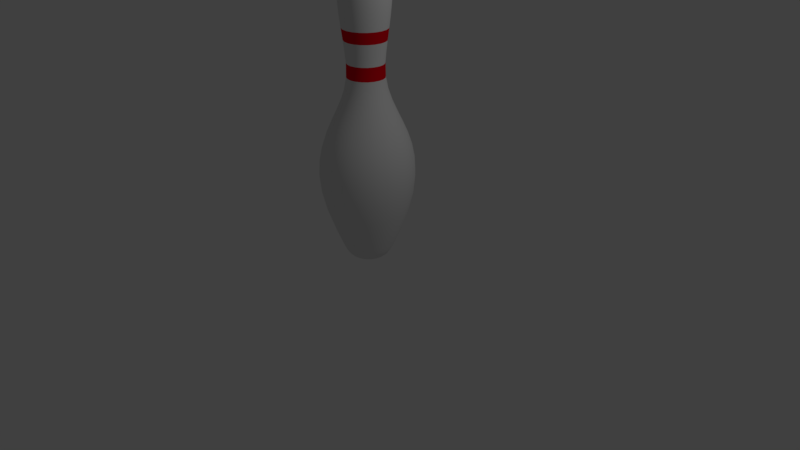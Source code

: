 # Source: Pin.blend  (saved by Blender 2.78.0; exported with 4.5.12 LTS)
import bpy
from mathutils import Matrix  # noqa: F401  (used for matrix-valued properties, if any)

bpy.ops.wm.read_factory_settings(use_empty=True)
scene = bpy.context.scene
scene.name = 'Scene'

# ---- collections
col_collection_1 = bpy.data.collections.new('Collection 1'); scene.collection.children.link(col_collection_1)

# ---- materials (node trees are filled in below, after node groups)
mat_white_part = bpy.data.materials.new('White part')
mat_white_part.alpha_threshold = 0.0
mat_white_part.use_transparent_shadow = False
mat_white_part.roughness = 0.5
mat_red_part = bpy.data.materials.new('Red part')
mat_red_part.alpha_threshold = 0.0
mat_red_part.use_transparent_shadow = False
mat_red_part.diffuse_color = (0.8, 0.0, 0.01013, 1.0)
mat_red_part.roughness = 0.5

# ---- material node trees

# ---- world
world_world = bpy.data.worlds.new('World'); scene.world = world_world
world_world.color = (0.05088, 0.05088, 0.05088)
world_world.use_sun_shadow = False
world_world.sun_shadow_jitter_overblur = 0.0
world_world.cycles.sampling_method = 'MANUAL'

# ---- cameras
cam_camera = bpy.data.cameras.new('Camera')
cam_camera.clip_end = 100.0
cam_camera.lens = 35.0
cam_camera.sensor_width = 32.0
cam_camera.sensor_height = 18.0
cam_camera.ortho_scale = 7.314
cam_camera.dof.focus_distance = 0.0
cam_camera.dof.aperture_fstop = 128.0

# ---- lights
light_lamp = bpy.data.lights.new('Lamp', 'POINT')
light_lamp.transmission_factor = 0.0
light_lamp.cutoff_distance = 30.0
light_lamp.energy = 100.0
light_lamp.shadow_buffer_clip_start = 1.001
light_lamp.shadow_soft_size = 0.1
light_lamp.shadow_maximum_resolution = 0.006
light_lamp.use_absolute_resolution = True

# ---- meshes
me_mesh_001 = bpy.data.meshes.new('Mesh.001')
me_mesh_001.from_pydata([(0.0982, 3.783, 0.01007), (0.1811, 3.739, 0.01007), (0.2398, 3.669, 0.01007), (0.2777, 3.578, 0.01007), (0.298, 3.469, 0.01007), (0.2483, 2.785, 0.01007), (0.2308, 2.647, 0.01007), (0.2185, 2.516, 0.01007), (0.2507, 2.195, 0.01007), (0.2988, 2.055, 0.01007), (0.3586, 1.92, 0.01007), (0.0928, 3.783, 0.04414), (0.1716, 3.739, 0.06975), (0.2275, 3.669, 0.0879), (0.2635, 3.578, 0.09961), (0.2828, 3.469, 0.1059), (0.2884, 3.345, 0.1077), (0.2833, 3.212, 0.106), (0.2708, 3.071, 0.102), (0.2538, 2.928, 0.09646), (0.2355, 2.785, 0.09051), (0.219, 2.647, 0.08513), (0.2072, 2.516, 0.08131), (0.2101, 2.347, 0.08225), (0.2378, 2.195, 0.09127), (0.2836, 2.055, 0.1061), (0.3405, 1.92, 0.1246), (0.4016, 1.785, 0.1445), (0.46, 1.645, 0.1635), (0.5089, 1.493, 0.1793), (0.5413, 1.325, 0.1899), (0.5505, 1.134, 0.1928), (0.5294, 0.9146, 0.186), (0.4712, 0.6617, 0.1671), (0.369, 0.3694, 0.1339), (0.3388, 0.294, 0.1241), (0.3127, 0.2294, 0.1156), (0.2895, 0.1748, 0.108), (0.2676, 0.1293, 0.1009), (0.246, 0.09222, 0.09391), (0.2231, 0.06266, 0.08649), (0.1978, 0.03986, 0.07826), (0.1687, 0.023, 0.0688), (0.1345, 0.01128, 0.05768), (0.09382, 0.00391, 0.04447), (0.04542, 7.546e-05, 0.02874), (0.07714, 3.783, 0.07487), (0.1442, 3.739, 0.1236), (0.1917, 3.669, 0.1581), (0.2224, 3.578, 0.1804), (0.2388, 3.469, 0.1923), (0.2435, 3.345, 0.1957), (0.2392, 3.212, 0.1926), (0.2286, 3.071, 0.1849), (0.2141, 2.928, 0.1744), (0.1986, 2.785, 0.1631), (0.1845, 2.647, 0.1528), (0.1745, 2.516, 0.1456), (0.1769, 2.347, 0.1474), (0.2005, 2.195, 0.1645), (0.2395, 2.055, 0.1928), (0.2878, 1.92, 0.2279), (0.3398, 1.785, 0.2657), (0.3895, 1.645, 0.3018), (0.4311, 1.493, 0.332), (0.4587, 1.325, 0.3521), (0.4665, 1.134, 0.3577), (0.4485, 0.9146, 0.3447), (0.399, 0.6617, 0.3087), (0.3121, 0.3694, 0.2455), (0.2864, 0.294, 0.2269), (0.2642, 0.2294, 0.2108), (0.2444, 0.1748, 0.1964), (0.2259, 0.1293, 0.1829), (0.2074, 0.09222, 0.1695), (0.188, 0.06266, 0.1554), (0.1665, 0.03986, 0.1398), (0.1417, 0.023, 0.1218), (0.1126, 0.01128, 0.1006), (0.07801, 0.00391, 0.0755), (0.03684, 7.534e-05, 0.04558), (0.05276, 3.783, 0.09925), (0.1015, 3.739, 0.1663), (0.136, 3.669, 0.2138), (0.1583, 3.578, 0.2445), (0.1702, 3.469, 0.2609), (0.1736, 3.345, 0.2656), (0.1705, 3.212, 0.2613), (0.1628, 3.071, 0.2507), (0.1523, 2.928, 0.2362), (0.141, 2.785, 0.2207), (0.1307, 2.647, 0.2066), (0.1235, 2.516, 0.1966), (0.1252, 2.347, 0.199), (0.1424, 2.195, 0.2226), (0.1707, 2.055, 0.2616), (0.2058, 1.92, 0.3099), (0.2436, 1.785, 0.3619), (0.2797, 1.645, 0.4116), (0.3099, 1.493, 0.4532), (0.33, 1.325, 0.4808), (0.3356, 1.134, 0.4886), (0.3226, 0.9146, 0.4706), (0.2866, 0.6617, 0.4211), (0.2234, 0.3694, 0.3342), (0.2048, 0.294, 0.3085), (0.1887, 0.2294, 0.2864), (0.1743, 0.1748, 0.2665), (0.1608, 0.1293, 0.248), (0.1474, 0.09222, 0.2296), (0.1333, 0.06266, 0.2101), (0.1177, 0.03986, 0.1886), (0.09967, 0.023, 0.1638), (0.07851, 0.01128, 0.1347), (0.05338, 0.00391, 0.1001), (0.02347, 7.534e-05, 0.05895), (0.02202, 3.783, 0.1149), (0.04763, 3.739, 0.1937), (0.06579, 3.669, 0.2496), (0.0775, 3.578, 0.2856), (0.08375, 3.469, 0.3049), (0.08556, 3.345, 0.3105), (0.08393, 3.212, 0.3054), (0.07986, 3.071, 0.2929), (0.07435, 2.928, 0.2759), (0.0684, 2.785, 0.2576), (0.06302, 2.647, 0.2411), (0.0592, 2.516, 0.2293), (0.06013, 2.347, 0.2322), (0.06915, 2.195, 0.26), (0.08402, 2.055, 0.3057), (0.1025, 1.92, 0.3626), (0.1224, 1.785, 0.4237), (0.1413, 1.645, 0.4821), (0.1572, 1.493, 0.531), (0.1678, 1.325, 0.5635), (0.1707, 1.134, 0.5726), (0.1639, 0.9146, 0.5515), (0.145, 0.6617, 0.4933), (0.1118, 0.3694, 0.3911), (0.102, 0.294, 0.3609), (0.09349, 0.2294, 0.3349), (0.08593, 0.1748, 0.3116), (0.07884, 0.1293, 0.2898), (0.0718, 0.09222, 0.2681), (0.06438, 0.06266, 0.2453), (0.05615, 0.03986, 0.2199), (0.04669, 0.023, 0.1908), (0.03557, 0.01128, 0.1566), (0.02236, 0.00391, 0.1159), (0.006629, 7.534e-05, 0.06753), (-0.01204, 3.783, 0.1203), (-0.01204, 3.739, 0.2032), (-0.01204, 3.669, 0.2619), (-0.01204, 3.578, 0.2998), (-0.01204, 3.469, 0.3201), (-0.01204, 3.345, 0.3259), (-0.01204, 3.212, 0.3206), (-0.01204, 3.071, 0.3075), (-0.01204, 2.928, 0.2896), (-0.01204, 2.785, 0.2704), (-0.01204, 2.647, 0.253), (-0.01204, 2.516, 0.2406), (-0.01204, 2.347, 0.2436), (-0.01204, 2.195, 0.2728), (-0.01204, 2.055, 0.3209), (-0.01204, 1.92, 0.3807), (-0.01204, 1.785, 0.445), (-0.01204, 1.645, 0.5064), (-0.01204, 1.493, 0.5578), (-0.01204, 1.325, 0.5919), (-0.01204, 1.134, 0.6015), (-0.01204, 0.9146, 0.5793), (-0.01204, 0.6617, 0.5181), (-0.01204, 0.3694, 0.4107), (-0.01204, 0.294, 0.379), (-0.01204, 0.2294, 0.3516), (-0.01204, 0.1748, 0.3271), (-0.01204, 0.1293, 0.3042), (-0.01204, 0.09222, 0.2814), (-0.01204, 0.06266, 0.2574), (-0.01204, 0.03986, 0.2307), (-0.01204, 0.023, 0.2001), (-0.01204, 0.01128, 0.1641), (-0.01204, 0.00391, 0.1214), (-0.01204, 7.522e-05, 0.07049), (-0.04611, 3.783, 0.1149), (-0.07172, 3.739, 0.1937), (-0.08987, 3.669, 0.2496), (-0.1016, 3.578, 0.2856), (-0.1078, 3.469, 0.3049), (-0.1096, 3.345, 0.3105), (-0.108, 3.212, 0.3054), (-0.1039, 3.071, 0.2929), (-0.09843, 2.928, 0.2759), (-0.09248, 2.785, 0.2576), (-0.0871, 2.647, 0.2411), (-0.08328, 2.516, 0.2293), (-0.08421, 2.347, 0.2322), (-0.09323, 2.195, 0.26), (-0.1081, 2.055, 0.3057), (-0.1266, 1.92, 0.3626), (-0.1464, 1.785, 0.4237), (-0.1654, 1.645, 0.4821), (-0.1813, 1.493, 0.531), (-0.1918, 1.325, 0.5635), (-0.1948, 1.134, 0.5726), (-0.188, 0.9146, 0.5515), (-0.169, 0.6617, 0.4933), (-0.1358, 0.3694, 0.3911), (-0.126, 0.294, 0.3609), (-0.1176, 0.2294, 0.3349), (-0.11, 0.1748, 0.3116), (-0.1029, 0.1293, 0.2898), (-0.09588, 0.09222, 0.2681), (-0.08846, 0.06266, 0.2453), (-0.08023, 0.03986, 0.2199), (-0.07077, 0.023, 0.1908), (-0.05965, 0.01128, 0.1566), (-0.04644, 0.00391, 0.1159), (-0.03071, 7.522e-05, 0.06753), (-0.07684, 3.783, 0.09926), (-0.1255, 3.739, 0.1663), (-0.1601, 3.669, 0.2138), (-0.1823, 3.578, 0.2445), (-0.1943, 3.469, 0.2609), (-0.1977, 3.345, 0.2656), (-0.1946, 3.212, 0.2613), (-0.1868, 3.071, 0.2507), (-0.1764, 2.928, 0.2362), (-0.165, 2.785, 0.2207), (-0.1548, 2.647, 0.2066), (-0.1476, 2.516, 0.1966), (-0.1493, 2.347, 0.199), (-0.1665, 2.195, 0.2226), (-0.1948, 2.055, 0.2616), (-0.2299, 1.92, 0.3099), (-0.2677, 1.785, 0.3619), (-0.3038, 1.645, 0.4116), (-0.334, 1.493, 0.4532), (-0.3541, 1.325, 0.4808), (-0.3597, 1.134, 0.4886), (-0.3466, 0.9146, 0.4706), (-0.3107, 0.6617, 0.4211), (-0.2475, 0.3694, 0.3342), (-0.2289, 0.294, 0.3085), (-0.2128, 0.2294, 0.2864), (-0.1984, 0.1748, 0.2665), (-0.1849, 0.1293, 0.248), (-0.1715, 0.09222, 0.2296), (-0.1574, 0.06266, 0.2101), (-0.1417, 0.03985, 0.1886), (-0.1237, 0.023, 0.1638), (-0.1026, 0.01128, 0.1347), (-0.07747, 0.00391, 0.1001), (-0.04755, 7.51e-05, 0.05895), (-0.1012, 3.783, 0.07487), (-0.1683, 3.739, 0.1236), (-0.2158, 3.669, 0.1581), (-0.2465, 3.578, 0.1804), (-0.2628, 3.469, 0.1923), (-0.2676, 3.345, 0.1957), (-0.2633, 3.212, 0.1926), (-0.2526, 3.071, 0.1849), (-0.2382, 2.928, 0.1744), (-0.2226, 2.785, 0.1631), (-0.2085, 2.647, 0.1528), (-0.1986, 2.516, 0.1456), (-0.201, 2.347, 0.1474), (-0.2246, 2.195, 0.1645), (-0.2635, 2.055, 0.1928), (-0.3119, 1.92, 0.2279), (-0.3639, 1.785, 0.2657), (-0.4136, 1.645, 0.3018), (-0.4552, 1.493, 0.332), (-0.4828, 1.325, 0.3521), (-0.4905, 1.134, 0.3577), (-0.4726, 0.9146, 0.3447), (-0.4231, 0.6617, 0.3087), (-0.3361, 0.3694, 0.2455), (-0.3105, 0.294, 0.2269), (-0.2883, 0.2294, 0.2108), (-0.2685, 0.1748, 0.1964), (-0.25, 0.1293, 0.1829), (-0.2315, 0.09222, 0.1695), (-0.2121, 0.06266, 0.1554), (-0.1906, 0.03985, 0.1398), (-0.1658, 0.023, 0.1218), (-0.1367, 0.01128, 0.1006), (-0.1021, 0.00391, 0.0755), (-0.06092, 7.51e-05, 0.04558), (-0.1169, 3.783, 0.04414), (-0.1957, 3.739, 0.06975), (-0.2516, 3.669, 0.0879), (-0.2876, 3.578, 0.09961), (-0.3069, 3.469, 0.1059), (-0.3124, 3.345, 0.1077), (-0.3074, 3.212, 0.106), (-0.2949, 3.071, 0.102), (-0.2779, 2.928, 0.09646), (-0.2596, 2.785, 0.09051), (-0.243, 2.647, 0.08513), (-0.2313, 2.516, 0.08131), (-0.2342, 2.347, 0.08225), (-0.2619, 2.195, 0.09127), (-0.3077, 2.055, 0.1061), (-0.3646, 1.92, 0.1246), (-0.4257, 1.785, 0.1445), (-0.4841, 1.645, 0.1635), (-0.533, 1.493, 0.1793), (-0.5654, 1.325, 0.1899), (-0.5745, 1.134, 0.1928), (-0.5534, 0.9146, 0.186), (-0.4952, 0.6617, 0.1671), (-0.393, 0.3694, 0.1339), (-0.3629, 0.294, 0.1241), (-0.3368, 0.2294, 0.1156), (-0.3135, 0.1748, 0.108), (-0.2917, 0.1293, 0.1009), (-0.2701, 0.09222, 0.09391), (-0.2472, 0.06266, 0.08649), (-0.2219, 0.03985, 0.07826), (-0.1928, 0.023, 0.0688), (-0.1586, 0.01128, 0.05768), (-0.1179, 0.00391, 0.04447), (-0.0695, 7.498e-05, 0.02874), (-0.1223, 3.783, 0.01007), (-0.2052, 3.739, 0.01007), (-0.2639, 3.669, 0.01007), (-0.3018, 3.578, 0.01007), (-0.322, 3.469, 0.01007), (-0.3279, 3.345, 0.01007), (-0.3226, 3.212, 0.01007), (-0.3094, 3.071, 0.01007), (-0.2916, 2.928, 0.01007), (-0.2723, 2.785, 0.01007), (-0.2549, 2.647, 0.01007), (-0.2426, 2.516, 0.01007), (-0.2456, 2.347, 0.01007), (-0.2748, 2.195, 0.01007), (-0.3229, 2.055, 0.01007), (-0.3827, 1.92, 0.01007), (-0.4469, 1.785, 0.01007), (-0.5084, 1.645, 0.01007), (-0.5598, 1.493, 0.01007), (-0.5939, 1.325, 0.01007), (-0.6035, 1.134, 0.01007), (-0.5813, 0.9146, 0.01007), (-0.5201, 0.6617, 0.01007), (-0.4126, 0.3694, 0.01007), (-0.3809, 0.294, 0.01007), (-0.3535, 0.2294, 0.01007), (-0.3291, 0.1748, 0.01007), (-0.3061, 0.1293, 0.01007), (-0.2833, 0.09222, 0.01007), (-0.2593, 0.06266, 0.01007), (-0.2327, 0.03985, 0.01007), (-0.2021, 0.023, 0.01007), (-0.1661, 0.01128, 0.01007), (-0.1233, 0.00391, 0.01007), (-0.07246, 7.498e-05, 0.01007), (-0.01204, 3.799, 0.01007), (-0.1169, 3.783, -0.02399), (-0.1957, 3.739, -0.0496), (-0.2516, 3.669, -0.06776), (-0.2876, 3.578, -0.07946), (-0.3069, 3.469, -0.08572), (-0.3124, 3.345, -0.08753), (-0.3074, 3.212, -0.0859), (-0.2949, 3.071, -0.08183), (-0.2779, 2.928, -0.07632), (-0.2596, 2.785, -0.07037), (-0.243, 2.647, -0.06498), (-0.2313, 2.516, -0.06117), (-0.2342, 2.347, -0.0621), (-0.2619, 2.195, -0.07112), (-0.3077, 2.055, -0.08599), (-0.3646, 1.92, -0.1045), (-0.4257, 1.785, -0.1243), (-0.4841, 1.645, -0.1433), (-0.533, 1.493, -0.1592), (-0.5654, 1.325, -0.1697), (-0.5745, 1.134, -0.1727), (-0.5534, 0.9146, -0.1658), (-0.4952, 0.6617, -0.1469), (-0.393, 0.3694, -0.1137), (-0.3629, 0.294, -0.1039), (-0.3368, 0.2294, -0.09546), (-0.3135, 0.1748, -0.08789), (-0.2917, 0.1293, -0.0808), (-0.2701, 0.09222, -0.07376), (-0.2472, 0.06266, -0.06634), (-0.2219, 0.03985, -0.05812), (-0.1928, 0.023, -0.04866), (-0.1586, 0.01128, -0.03753), (-0.1179, 0.00391, -0.02432), (-0.0695, 7.486e-05, -0.008597), (-0.1012, 3.783, -0.05472), (-0.1683, 3.739, -0.1034), (-0.2158, 3.669, -0.138), (-0.2465, 3.578, -0.1602), (-0.2628, 3.469, -0.1721), (-0.2676, 3.345, -0.1756), (-0.2633, 3.212, -0.1725), (-0.2526, 3.071, -0.1647), (-0.2382, 2.928, -0.1542), (-0.2226, 2.785, -0.1429), (-0.2085, 2.647, -0.1327), (-0.1986, 2.516, -0.1254), (-0.201, 2.347, -0.1272), (-0.2246, 2.195, -0.1444), (-0.2635, 2.055, -0.1726), (-0.3119, 1.92, -0.2078), (-0.3639, 1.785, -0.2456), (-0.4136, 1.645, -0.2817), (-0.4552, 1.493, -0.3119), (-0.4828, 1.325, -0.3319), (-0.4905, 1.134, -0.3376), (-0.4726, 0.9146, -0.3245), (-0.4231, 0.6617, -0.2886), (-0.3361, 0.3694, -0.2254), (-0.3105, 0.294, -0.2068), (-0.2883, 0.2294, -0.1907), (-0.2685, 0.1748, -0.1763), (-0.25, 0.1293, -0.1628), (-0.2315, 0.09222, -0.1494), (-0.2121, 0.06266, -0.1353), (-0.1906, 0.03985, -0.1196), (-0.1658, 0.023, -0.1016), (-0.1367, 0.01128, -0.08048), (-0.1021, 0.00391, -0.05535), (-0.06092, 7.486e-05, -0.02544), (-0.07684, 3.783, -0.07911), (-0.1255, 3.739, -0.1462), (-0.1601, 3.669, -0.1937), (-0.1823, 3.578, -0.2243), (-0.1943, 3.469, -0.2407), (-0.1977, 3.345, -0.2455), (-0.1946, 3.212, -0.2412), (-0.1868, 3.071, -0.2305), (-0.1764, 2.928, -0.2161), (-0.165, 2.785, -0.2005), (-0.1548, 2.647, -0.1864), (-0.1476, 2.516, -0.1764), (-0.1493, 2.347, -0.1789), (-0.1665, 2.195, -0.2025), (-0.1948, 2.055, -0.2414), (-0.2299, 1.92, -0.2898), (-0.2677, 1.785, -0.3418), (-0.3038, 1.645, -0.3915), (-0.334, 1.493, -0.4331), (-0.3541, 1.325, -0.4607), (-0.3597, 1.134, -0.4684), (-0.3466, 0.9146, -0.4505), (-0.3107, 0.6617, -0.401), (-0.2475, 0.3694, -0.314), (-0.2289, 0.294, -0.2884), (-0.2128, 0.2294, -0.2662), (-0.1984, 0.1748, -0.2464), (-0.1849, 0.1293, -0.2278), (-0.1715, 0.09222, -0.2094), (-0.1574, 0.06266, -0.19), (-0.1417, 0.03985, -0.1684), (-0.1237, 0.023, -0.1437), (-0.1026, 0.01128, -0.1146), (-0.07747, 0.00391, -0.07998), (-0.04755, 7.474e-05, -0.03881), (-0.04611, 3.783, -0.09477), (-0.07172, 3.739, -0.1736), (-0.08987, 3.669, -0.2295), (-0.1016, 3.578, -0.2655), (-0.1078, 3.469, -0.2848), (-0.1096, 3.345, -0.2903), (-0.108, 3.212, -0.2853), (-0.1039, 3.071, -0.2728), (-0.09843, 2.928, -0.2558), (-0.09248, 2.785, -0.2375), (-0.0871, 2.647, -0.2209), (-0.08328, 2.516, -0.2092), (-0.08422, 2.347, -0.2121), (-0.09323, 2.195, -0.2398), (-0.1081, 2.055, -0.2856), (-0.1266, 1.92, -0.3425), (-0.1464, 1.785, -0.4036), (-0.1654, 1.645, -0.462), (-0.1813, 1.493, -0.5109), (-0.1918, 1.325, -0.5433), (-0.1948, 1.134, -0.5524), (-0.188, 0.9146, -0.5313), (-0.169, 0.6617, -0.4731), (-0.1358, 0.3694, -0.3709), (-0.126, 0.294, -0.3408), (-0.1176, 0.2294, -0.3147), (-0.11, 0.1748, -0.2914), (-0.1029, 0.1293, -0.2696), (-0.09588, 0.09222, -0.2479), (-0.08846, 0.06266, -0.2251), (-0.08023, 0.03985, -0.1998), (-0.07077, 0.023, -0.1707), (-0.05965, 0.01128, -0.1364), (-0.04644, 0.00391, -0.09579), (-0.03071, 7.474e-05, -0.04739), (-0.01204, 3.783, -0.1002), (-0.01204, 3.739, -0.183), (-0.01204, 3.669, -0.2418), (-0.01204, 3.578, -0.2797), (-0.01204, 3.469, -0.2999), (-0.01204, 3.345, -0.3058), (-0.01204, 3.212, -0.3005), (-0.01204, 3.071, -0.2873), (-0.01204, 2.928, -0.2695), (-0.01204, 2.785, -0.2502), (-0.01204, 2.647, -0.2328), (-0.01204, 2.516, -0.2205), (-0.01204, 2.347, -0.2235), (-0.01204, 2.195, -0.2527), (-0.01204, 2.055, -0.3008), (-0.01204, 1.92, -0.3606), (-0.01204, 1.785, -0.4248), (-0.01204, 1.645, -0.4863), (-0.01204, 1.493, -0.5377), (-0.01204, 1.325, -0.5718), (-0.01204, 1.134, -0.5814), (-0.01204, 0.9146, -0.5592), (-0.01204, 0.6617, -0.498), (-0.01204, 0.3694, -0.3905), (-0.01204, 0.294, -0.3588), (-0.01204, 0.2294, -0.3314), (-0.01204, 0.1748, -0.307), (-0.01204, 0.1293, -0.284), (-0.01204, 0.09222, -0.2612), (-0.01204, 0.06266, -0.2372), (-0.01204, 0.03985, -0.2106), (-0.01204, 0.023, -0.18), (-0.01204, 0.01128, -0.144), (-0.01204, 0.003909, -0.1012), (-0.01204, 7.474e-05, -0.05034), (0.02202, 3.783, -0.09477), (0.04763, 3.739, -0.1736), (0.06579, 3.669, -0.2295), (0.0775, 3.578, -0.2655), (0.08375, 3.469, -0.2848), (0.08556, 3.345, -0.2903), (0.08393, 3.212, -0.2853), (0.07986, 3.071, -0.2728), (0.07435, 2.928, -0.2558), (0.0684, 2.785, -0.2375), (0.06302, 2.647, -0.2209), (0.0592, 2.516, -0.2092), (0.06013, 2.347, -0.2121), (0.06915, 2.195, -0.2398), (0.08402, 2.055, -0.2856), (0.1025, 1.92, -0.3425), (0.1224, 1.785, -0.4036), (0.1413, 1.645, -0.462), (0.1572, 1.493, -0.5109), (0.1678, 1.325, -0.5433), (0.1707, 1.134, -0.5524), (0.1639, 0.9146, -0.5313), (0.145, 0.6617, -0.4731), (0.1118, 0.3694, -0.3709), (0.102, 0.294, -0.3408), (0.09349, 0.2294, -0.3147), (0.08592, 0.1748, -0.2914), (0.07884, 0.1293, -0.2696), (0.07179, 0.09222, -0.2479), (0.06437, 0.06266, -0.2251), (0.05615, 0.03985, -0.1998), (0.04669, 0.023, -0.1707), (0.03557, 0.01128, -0.1364), (0.02235, 0.003909, -0.09579), (0.006628, 7.463e-05, -0.04739), (0.05276, 3.783, -0.07911), (0.1015, 3.739, -0.1462), (0.136, 3.669, -0.1937), (0.1583, 3.578, -0.2243), (0.1702, 3.469, -0.2407), (0.1736, 3.345, -0.2455), (0.1705, 3.212, -0.2412), (0.1628, 3.071, -0.2305), (0.1523, 2.928, -0.2161), (0.141, 2.785, -0.2005), (0.1307, 2.647, -0.1864), (0.1235, 2.516, -0.1764), (0.1252, 2.347, -0.1789), (0.1424, 2.195, -0.2025), (0.1707, 2.055, -0.2414), (0.2058, 1.92, -0.2898), (0.2436, 1.785, -0.3418), (0.2797, 1.645, -0.3915), (0.3099, 1.493, -0.4331), (0.33, 1.325, -0.4607), (0.3356, 1.134, -0.4684), (0.3226, 0.9146, -0.4505), (0.2866, 0.6617, -0.401), (0.2234, 0.3694, -0.314), (0.2048, 0.294, -0.2884), (0.1887, 0.2294, -0.2662), (0.1743, 0.1748, -0.2464), (0.1608, 0.1293, -0.2278), (0.1474, 0.09222, -0.2094), (0.1333, 0.06266, -0.19), (0.1177, 0.03985, -0.1684), (0.09967, 0.023, -0.1437), (0.07851, 0.01128, -0.1146), (0.05338, 0.003909, -0.07998), (0.02347, 7.463e-05, -0.03881), (0.07714, 3.783, -0.05472), (0.1442, 3.739, -0.1034), (0.1917, 3.669, -0.138), (0.2224, 3.578, -0.1602), (0.2388, 3.469, -0.1721), (0.2435, 3.345, -0.1756), (0.2392, 3.212, -0.1725), (0.2286, 3.071, -0.1647), (0.2141, 2.928, -0.1542), (0.1986, 2.785, -0.1429), (0.1845, 2.647, -0.1327), (0.1745, 2.516, -0.1254), (0.1769, 2.347, -0.1272), (0.2005, 2.195, -0.1444), (0.2395, 2.055, -0.1726), (0.2878, 1.92, -0.2078), (0.3398, 1.785, -0.2456), (0.3895, 1.645, -0.2817), (0.4311, 1.493, -0.3119), (0.4587, 1.325, -0.3319), (0.4665, 1.134, -0.3376), (0.4485, 0.9146, -0.3245), (0.399, 0.6617, -0.2886), (0.3121, 0.3694, -0.2254), (0.2864, 0.294, -0.2068), (0.2642, 0.2294, -0.1907), (0.2444, 0.1748, -0.1763), (0.2259, 0.1293, -0.1628), (0.2074, 0.09222, -0.1494), (0.188, 0.06266, -0.1353), (0.1665, 0.03985, -0.1196), (0.1417, 0.023, -0.1016), (0.1126, 0.01128, -0.08048), (0.07801, 0.003909, -0.05535), (0.03684, 7.451e-05, -0.02544), (0.0928, 3.783, -0.02399), (0.1716, 3.739, -0.0496), (0.2275, 3.669, -0.06776), (0.2635, 3.578, -0.07947), (0.2828, 3.469, -0.08572), (0.2884, 3.345, -0.08753), (0.2833, 3.212, -0.0859), (0.2708, 3.071, -0.08183), (0.2538, 2.928, -0.07632), (0.2355, 2.785, -0.07037), (0.219, 2.647, -0.06498), (0.2072, 2.516, -0.06117), (0.2101, 2.347, -0.0621), (0.2378, 2.195, -0.07112), (0.2836, 2.055, -0.08599), (0.3405, 1.92, -0.1045), (0.4016, 1.785, -0.1243), (0.46, 1.645, -0.1433), (0.5089, 1.493, -0.1592), (0.5413, 1.325, -0.1697), (0.5505, 1.134, -0.1727), (0.5294, 0.9146, -0.1658), (0.4712, 0.6617, -0.1469), (0.369, 0.3694, -0.1137), (0.3388, 0.294, -0.1039), (0.3127, 0.2294, -0.09546), (0.2895, 0.1748, -0.08789), (0.2676, 0.1293, -0.0808), (0.246, 0.09222, -0.07376), (0.2231, 0.06266, -0.06634), (0.1978, 0.03985, -0.05812), (0.1687, 0.023, -0.04866), (0.1345, 0.01128, -0.03753), (0.09382, 0.003909, -0.02432), (0.04542, 7.451e-05, -0.008598), (0.3038, 3.345, 0.01007), (0.2985, 3.212, 0.01007), (0.2854, 3.071, 0.01007), (0.2675, 2.928, 0.01007), (0.2215, 2.347, 0.01007), (0.4229, 1.785, 0.01007), (0.4843, 1.645, 0.01007), (0.5357, 1.493, 0.01007), (0.5698, 1.325, 0.01007), (0.5794, 1.134, 0.01007), (0.5572, 0.9146, 0.01007), (0.496, 0.6617, 0.01007), (0.3886, 0.3694, 0.01007), (0.3569, 0.294, 0.01007), (0.3295, 0.2294, 0.01007), (0.305, 0.1748, 0.01007), (0.282, 0.1293, 0.01007), (0.2593, 0.09222, 0.01007), (0.2352, 0.06266, 0.01007), (0.2086, 0.03985, 0.01007), (0.178, 0.023, 0.01007), (0.142, 0.01128, 0.01007), (0.09927, 0.003909, 0.01007), (0.04838, 7.439e-05, 0.01007), (-0.01204, -1.311e-06, 0.01007)], [], [(0, 1, 12, 11), (693, 694, 39, 38), (9, 10, 26, 25), (1, 2, 13, 12), (694, 695, 40, 39), (10, 682, 27, 26), (2, 3, 14, 13), (695, 696, 41, 40), (682, 683, 28, 27), (3, 4, 15, 14), (696, 697, 42, 41), (683, 684, 29, 28), (4, 677, 16, 15), (697, 698, 43, 42), (684, 685, 30, 29), (677, 678, 17, 16), (698, 699, 44, 43), (685, 686, 31, 30), (678, 679, 18, 17), (699, 700, 45, 44), (686, 687, 32, 31), (679, 680, 19, 18), (700, 701, 45), (687, 688, 33, 32), (680, 5, 20, 19), (688, 689, 34, 33), (5, 6, 21, 20), (689, 690, 35, 34), (6, 7, 22, 21), (690, 691, 36, 35), (7, 681, 23, 22), (691, 692, 37, 36), (681, 8, 24, 23), (361, 0, 11), (692, 693, 38, 37), (8, 9, 25, 24), (42, 43, 78, 77), (29, 30, 65, 64), (16, 17, 52, 51), (43, 44, 79, 78), (30, 31, 66, 65), (17, 18, 53, 52), (44, 45, 80, 79), (31, 32, 67, 66), (18, 19, 54, 53), (45, 701, 80), (32, 33, 68, 67), (19, 20, 55, 54), (33, 34, 69, 68), (20, 21, 56, 55), (34, 35, 70, 69), (21, 22, 57, 56), (35, 36, 71, 70), (22, 23, 58, 57), (36, 37, 72, 71), (23, 24, 59, 58), (361, 11, 46), (37, 38, 73, 72), (24, 25, 60, 59), (11, 12, 47, 46), (38, 39, 74, 73), (25, 26, 61, 60), (12, 13, 48, 47), (39, 40, 75, 74), (26, 27, 62, 61), (13, 14, 49, 48), (40, 41, 76, 75), (27, 28, 63, 62), (14, 15, 50, 49), (41, 42, 77, 76), (28, 29, 64, 63), (15, 16, 51, 50), (71, 72, 107, 106), (58, 59, 94, 93), (361, 46, 81), (72, 73, 108, 107), (59, 60, 95, 94), (46, 47, 82, 81), (73, 74, 109, 108), (60, 61, 96, 95), (47, 48, 83, 82), (74, 75, 110, 109), (61, 62, 97, 96), (48, 49, 84, 83), (75, 76, 111, 110), (62, 63, 98, 97), (49, 50, 85, 84), (76, 77, 112, 111), (63, 64, 99, 98), (50, 51, 86, 85), (77, 78, 113, 112), (64, 65, 100, 99), (51, 52, 87, 86), (78, 79, 114, 113), (65, 66, 101, 100), (52, 53, 88, 87), (79, 80, 115, 114), (66, 67, 102, 101), (53, 54, 89, 88), (80, 701, 115), (67, 68, 103, 102), (54, 55, 90, 89), (68, 69, 104, 103), (55, 56, 91, 90), (69, 70, 105, 104), (56, 57, 92, 91), (70, 71, 106, 105), (57, 58, 93, 92), (100, 101, 136, 135), (87, 88, 123, 122), (114, 115, 150, 149), (101, 102, 137, 136), (88, 89, 124, 123), (115, 701, 150), (102, 103, 138, 137), (89, 90, 125, 124), (103, 104, 139, 138), (90, 91, 126, 125), (104, 105, 140, 139), (91, 92, 127, 126), (105, 106, 141, 140), (92, 93, 128, 127), (106, 107, 142, 141), (93, 94, 129, 128), (361, 81, 116), (107, 108, 143, 142), (94, 95, 130, 129), (81, 82, 117, 116), (108, 109, 144, 143), (95, 96, 131, 130), (82, 83, 118, 117), (109, 110, 145, 144), (96, 97, 132, 131), (83, 84, 119, 118), (110, 111, 146, 145), (97, 98, 133, 132), (84, 85, 120, 119), (111, 112, 147, 146), (98, 99, 134, 133), (85, 86, 121, 120), (112, 113, 148, 147), (99, 100, 135, 134), (86, 87, 122, 121), (113, 114, 149, 148), (129, 130, 165, 164), (116, 117, 152, 151), (143, 144, 179, 178), (130, 131, 166, 165), (117, 118, 153, 152), (144, 145, 180, 179), (131, 132, 167, 166), (118, 119, 154, 153), (145, 146, 181, 180), (132, 133, 168, 167), (119, 120, 155, 154), (146, 147, 182, 181), (133, 134, 169, 168), (120, 121, 156, 155), (147, 148, 183, 182), (134, 135, 170, 169), (121, 122, 157, 156), (148, 149, 184, 183), (135, 136, 171, 170), (122, 123, 158, 157), (149, 150, 185, 184), (136, 137, 172, 171), (123, 124, 159, 158), (150, 701, 185), (137, 138, 173, 172), (124, 125, 160, 159), (138, 139, 174, 173), (125, 126, 161, 160), (139, 140, 175, 174), (126, 127, 162, 161), (140, 141, 176, 175), (127, 128, 163, 162), (141, 142, 177, 176), (128, 129, 164, 163), (361, 116, 151), (142, 143, 178, 177), (158, 159, 194, 193), (185, 701, 220), (172, 173, 208, 207), (159, 160, 195, 194), (173, 174, 209, 208), (160, 161, 196, 195), (174, 175, 210, 209), (161, 162, 197, 196), (175, 176, 211, 210), (162, 163, 198, 197), (176, 177, 212, 211), (163, 164, 199, 198), (361, 151, 186), (177, 178, 213, 212), (164, 165, 200, 199), (151, 152, 187, 186), (178, 179, 214, 213), (165, 166, 201, 200), (152, 153, 188, 187), (179, 180, 215, 214), (166, 167, 202, 201), (153, 154, 189, 188), (180, 181, 216, 215), (167, 168, 203, 202), (154, 155, 190, 189), (181, 182, 217, 216), (168, 169, 204, 203), (155, 156, 191, 190), (182, 183, 218, 217), (169, 170, 205, 204), (156, 157, 192, 191), (183, 184, 219, 218), (170, 171, 206, 205), (157, 158, 193, 192), (184, 185, 220, 219), (171, 172, 207, 206), (187, 188, 223, 222), (214, 215, 250, 249), (201, 202, 237, 236), (188, 189, 224, 223), (215, 216, 251, 250), (202, 203, 238, 237), (189, 190, 225, 224), (216, 217, 252, 251), (203, 204, 239, 238), (190, 191, 226, 225), (217, 218, 253, 252), (204, 205, 240, 239), (191, 192, 227, 226), (218, 219, 254, 253), (205, 206, 241, 240), (192, 193, 228, 227), (219, 220, 255, 254), (206, 207, 242, 241), (193, 194, 229, 228), (220, 701, 255), (207, 208, 243, 242), (194, 195, 230, 229), (208, 209, 244, 243), (195, 196, 231, 230), (209, 210, 245, 244), (196, 197, 232, 231), (210, 211, 246, 245), (197, 198, 233, 232), (211, 212, 247, 246), (198, 199, 234, 233), (361, 186, 221), (212, 213, 248, 247), (199, 200, 235, 234), (186, 187, 222, 221), (213, 214, 249, 248), (200, 201, 236, 235), (243, 244, 279, 278), (230, 231, 266, 265), (244, 245, 280, 279), (231, 232, 267, 266), (245, 246, 281, 280), (232, 233, 268, 267), (246, 247, 282, 281), (233, 234, 269, 268), (361, 221, 256), (247, 248, 283, 282), (234, 235, 270, 269), (221, 222, 257, 256), (248, 249, 284, 283), (235, 236, 271, 270), (222, 223, 258, 257), (249, 250, 285, 284), (236, 237, 272, 271), (223, 224, 259, 258), (250, 251, 286, 285), (237, 238, 273, 272), (224, 225, 260, 259), (251, 252, 287, 286), (238, 239, 274, 273), (225, 226, 261, 260), (252, 253, 288, 287), (239, 240, 275, 274), (226, 227, 262, 261), (253, 254, 289, 288), (240, 241, 276, 275), (227, 228, 263, 262), (254, 255, 290, 289), (241, 242, 277, 276), (228, 229, 264, 263), (255, 701, 290), (242, 243, 278, 277), (229, 230, 265, 264), (272, 273, 308, 307), (259, 260, 295, 294), (286, 287, 322, 321), (273, 274, 309, 308), (260, 261, 296, 295), (287, 288, 323, 322), (274, 275, 310, 309), (261, 262, 297, 296), (288, 289, 324, 323), (275, 276, 311, 310), (262, 263, 298, 297), (289, 290, 325, 324), (276, 277, 312, 311), (263, 264, 299, 298), (290, 701, 325), (277, 278, 313, 312), (264, 265, 300, 299), (278, 279, 314, 313), (265, 266, 301, 300), (279, 280, 315, 314), (266, 267, 302, 301), (280, 281, 316, 315), (267, 268, 303, 302), (281, 282, 317, 316), (268, 269, 304, 303), (361, 256, 291), (282, 283, 318, 317), (269, 270, 305, 304), (256, 257, 292, 291), (283, 284, 319, 318), (270, 271, 306, 305), (257, 258, 293, 292), (284, 285, 320, 319), (271, 272, 307, 306), (258, 259, 294, 293), (285, 286, 321, 320), (301, 302, 337, 336), (315, 316, 351, 350), (302, 303, 338, 337), (316, 317, 352, 351), (303, 304, 339, 338), (361, 291, 326), (317, 318, 353, 352), (304, 305, 340, 339), (291, 292, 327, 326), (318, 319, 354, 353), (305, 306, 341, 340), (292, 293, 328, 327), (319, 320, 355, 354), (306, 307, 342, 341), (293, 294, 329, 328), (320, 321, 356, 355), (307, 308, 343, 342), (294, 295, 330, 329), (321, 322, 357, 356), (308, 309, 344, 343), (295, 296, 331, 330), (322, 323, 358, 357), (309, 310, 345, 344), (296, 297, 332, 331), (323, 324, 359, 358), (310, 311, 346, 345), (297, 298, 333, 332), (324, 325, 360, 359), (311, 312, 347, 346), (298, 299, 334, 333), (325, 701, 360), (312, 313, 348, 347), (299, 300, 335, 334), (313, 314, 349, 348), (300, 301, 336, 335), (314, 315, 350, 349), (330, 331, 367, 366), (357, 358, 394, 393), (344, 345, 381, 380), (331, 332, 368, 367), (358, 359, 395, 394), (345, 346, 382, 381), (332, 333, 369, 368), (359, 360, 396, 395), (346, 347, 383, 382), (333, 334, 370, 369), (360, 701, 396), (347, 348, 384, 383), (334, 335, 371, 370), (348, 349, 385, 384), (335, 336, 372, 371), (349, 350, 386, 385), (336, 337, 373, 372), (350, 351, 387, 386), (337, 338, 374, 373), (351, 352, 388, 387), (338, 339, 375, 374), (361, 326, 362), (352, 353, 389, 388), (339, 340, 376, 375), (326, 327, 363, 362), (353, 354, 390, 389), (340, 341, 377, 376), (327, 328, 364, 363), (354, 355, 391, 390), (341, 342, 378, 377), (328, 329, 365, 364), (355, 356, 392, 391), (342, 343, 379, 378), (329, 330, 366, 365), (356, 357, 393, 392), (343, 344, 380, 379), (387, 388, 423, 422), (374, 375, 410, 409), (361, 362, 397), (388, 389, 424, 423), (375, 376, 411, 410), (362, 363, 398, 397), (389, 390, 425, 424), (376, 377, 412, 411), (363, 364, 399, 398), (390, 391, 426, 425), (377, 378, 413, 412), (364, 365, 400, 399), (391, 392, 427, 426), (378, 379, 414, 413), (365, 366, 401, 400), (392, 393, 428, 427), (379, 380, 415, 414), (366, 367, 402, 401), (393, 394, 429, 428), (380, 381, 416, 415), (367, 368, 403, 402), (394, 395, 430, 429), (381, 382, 417, 416), (368, 369, 404, 403), (395, 396, 431, 430), (382, 383, 418, 417), (369, 370, 405, 404), (396, 701, 431), (383, 384, 419, 418), (370, 371, 406, 405), (384, 385, 420, 419), (371, 372, 407, 406), (385, 386, 421, 420), (372, 373, 408, 407), (386, 387, 422, 421), (373, 374, 409, 408), (429, 430, 465, 464), (416, 417, 452, 451), (403, 404, 439, 438), (430, 431, 466, 465), (417, 418, 453, 452), (404, 405, 440, 439), (431, 701, 466), (418, 419, 454, 453), (405, 406, 441, 440), (419, 420, 455, 454), (406, 407, 442, 441), (420, 421, 456, 455), (407, 408, 443, 442), (421, 422, 457, 456), (408, 409, 444, 443), (422, 423, 458, 457), (409, 410, 445, 444), (361, 397, 432), (423, 424, 459, 458), (410, 411, 446, 445), (397, 398, 433, 432), (424, 425, 460, 459), (411, 412, 447, 446), (398, 399, 434, 433), (425, 426, 461, 460), (412, 413, 448, 447), (399, 400, 435, 434), (426, 427, 462, 461), (413, 414, 449, 448), (400, 401, 436, 435), (427, 428, 463, 462), (414, 415, 450, 449), (401, 402, 437, 436), (428, 429, 464, 463), (415, 416, 451, 450), (402, 403, 438, 437), (458, 459, 494, 493), (445, 446, 481, 480), (432, 433, 468, 467), (459, 460, 495, 494), (446, 447, 482, 481), (433, 434, 469, 468), (460, 461, 496, 495), (447, 448, 483, 482), (434, 435, 470, 469), (461, 462, 497, 496), (448, 449, 484, 483), (435, 436, 471, 470), (462, 463, 498, 497), (449, 450, 485, 484), (436, 437, 472, 471), (463, 464, 499, 498), (450, 451, 486, 485), (437, 438, 473, 472), (464, 465, 500, 499), (451, 452, 487, 486), (438, 439, 474, 473), (465, 466, 501, 500), (452, 453, 488, 487), (439, 440, 475, 474), (466, 701, 501), (453, 454, 489, 488), (440, 441, 476, 475), (454, 455, 490, 489), (441, 442, 477, 476), (455, 456, 491, 490), (442, 443, 478, 477), (456, 457, 492, 491), (443, 444, 479, 478), (457, 458, 493, 492), (444, 445, 480, 479), (361, 432, 467), (487, 488, 523, 522), (474, 475, 510, 509), (501, 701, 536), (488, 489, 524, 523), (475, 476, 511, 510), (489, 490, 525, 524), (476, 477, 512, 511), (490, 491, 526, 525), (477, 478, 513, 512), (491, 492, 527, 526), (478, 479, 514, 513), (492, 493, 528, 527), (479, 480, 515, 514), (361, 467, 502), (493, 494, 529, 528), (480, 481, 516, 515), (467, 468, 503, 502), (494, 495, 530, 529), (481, 482, 517, 516), (468, 469, 504, 503), (495, 496, 531, 530), (482, 483, 518, 517), (469, 470, 505, 504), (496, 497, 532, 531), (483, 484, 519, 518), (470, 471, 506, 505), (497, 498, 533, 532), (484, 485, 520, 519), (471, 472, 507, 506), (498, 499, 534, 533), (485, 486, 521, 520), (472, 473, 508, 507), (499, 500, 535, 534), (486, 487, 522, 521), (473, 474, 509, 508), (500, 501, 536, 535), (516, 517, 552, 551), (503, 504, 539, 538), (530, 531, 566, 565), (517, 518, 553, 552), (504, 505, 540, 539), (531, 532, 567, 566), (518, 519, 554, 553), (505, 506, 541, 540), (532, 533, 568, 567), (519, 520, 555, 554), (506, 507, 542, 541), (533, 534, 569, 568), (520, 521, 556, 555), (507, 508, 543, 542), (534, 535, 570, 569), (521, 522, 557, 556), (508, 509, 544, 543), (535, 536, 571, 570), (522, 523, 558, 557), (509, 510, 545, 544), (536, 701, 571), (523, 524, 559, 558), (510, 511, 546, 545), (524, 525, 560, 559), (511, 512, 547, 546), (525, 526, 561, 560), (512, 513, 548, 547), (526, 527, 562, 561), (513, 514, 549, 548), (527, 528, 563, 562), (514, 515, 550, 549), (361, 502, 537), (528, 529, 564, 563), (515, 516, 551, 550), (502, 503, 538, 537), (529, 530, 565, 564), (545, 546, 581, 580), (559, 560, 595, 594), (546, 547, 582, 581), (560, 561, 596, 595), (547, 548, 583, 582), (561, 562, 597, 596), (548, 549, 584, 583), (562, 563, 598, 597), (549, 550, 585, 584), (361, 537, 572), (563, 564, 599, 598), (550, 551, 586, 585), (537, 538, 573, 572), (564, 565, 600, 599), (551, 552, 587, 586), (538, 539, 574, 573), (565, 566, 601, 600), (552, 553, 588, 587), (539, 540, 575, 574), (566, 567, 602, 601), (553, 554, 589, 588), (540, 541, 576, 575), (567, 568, 603, 602), (554, 555, 590, 589), (541, 542, 577, 576), (568, 569, 604, 603), (555, 556, 591, 590), (542, 543, 578, 577), (569, 570, 605, 604), (556, 557, 592, 591), (543, 544, 579, 578), (570, 571, 606, 605), (557, 558, 593, 592), (544, 545, 580, 579), (571, 701, 606), (558, 559, 594, 593), (574, 575, 610, 609), (601, 602, 637, 636), (588, 589, 624, 623), (575, 576, 611, 610), (602, 603, 638, 637), (589, 590, 625, 624), (576, 577, 612, 611), (603, 604, 639, 638), (590, 591, 626, 625), (577, 578, 613, 612), (604, 605, 640, 639), (591, 592, 627, 626), (578, 579, 614, 613), (605, 606, 641, 640), (592, 593, 628, 627), (579, 580, 615, 614), (606, 701, 641), (593, 594, 629, 628), (580, 581, 616, 615), (594, 595, 630, 629), (581, 582, 617, 616), (595, 596, 631, 630), (582, 583, 618, 617), (596, 597, 632, 631), (583, 584, 619, 618), (597, 598, 633, 632), (584, 585, 620, 619), (361, 572, 607), (598, 599, 634, 633), (585, 586, 621, 620), (572, 573, 608, 607), (599, 600, 635, 634), (586, 587, 622, 621), (573, 574, 609, 608), (600, 601, 636, 635), (587, 588, 623, 622), (630, 631, 666, 665), (617, 618, 653, 652), (631, 632, 667, 666), (618, 619, 654, 653), (632, 633, 668, 667), (619, 620, 655, 654), (361, 607, 642), (633, 634, 669, 668), (620, 621, 656, 655), (607, 608, 643, 642), (634, 635, 670, 669), (621, 622, 657, 656), (608, 609, 644, 643), (635, 636, 671, 670), (622, 623, 658, 657), (609, 610, 645, 644), (636, 637, 672, 671), (623, 624, 659, 658), (610, 611, 646, 645), (637, 638, 673, 672), (624, 625, 660, 659), (611, 612, 647, 646), (638, 639, 674, 673), (625, 626, 661, 660), (612, 613, 648, 647), (639, 640, 675, 674), (626, 627, 662, 661), (613, 614, 649, 648), (640, 641, 676, 675), (627, 628, 663, 662), (614, 615, 650, 649), (641, 701, 676), (628, 629, 664, 663), (615, 616, 651, 650), (629, 630, 665, 664), (616, 617, 652, 651), (659, 660, 684, 683), (646, 647, 677, 4), (673, 674, 698, 697), (660, 661, 685, 684), (647, 648, 678, 677), (674, 675, 699, 698), (661, 662, 686, 685), (648, 649, 679, 678), (675, 676, 700, 699), (662, 663, 687, 686), (649, 650, 680, 679), (676, 701, 700), (663, 664, 688, 687), (650, 651, 5, 680), (664, 665, 689, 688), (651, 652, 6, 5), (665, 666, 690, 689), (652, 653, 7, 6), (666, 667, 691, 690), (653, 654, 681, 7), (667, 668, 692, 691), (654, 655, 8, 681), (361, 642, 0), (668, 669, 693, 692), (655, 656, 9, 8), (642, 643, 1, 0), (669, 670, 694, 693), (656, 657, 10, 9), (643, 644, 2, 1), (670, 671, 695, 694), (657, 658, 682, 10), (644, 645, 3, 2), (671, 672, 696, 695), (658, 659, 683, 682), (645, 646, 4, 3), (672, 673, 697, 696)])
me_mesh_001.polygons.foreach_set('use_smooth', [True] * 720)
me_mesh_001.polygons.foreach_set('material_index', [0, 0, 0, 0, 0, 0, 0, 0, 0, 0, 0, 0, 0, 0, 0, 0, 0, 0, 0, 0, 0, 0, 0, 0, 1, 0, 0, 0, 0, 0, 1, 0, 0, 0, 0, 0, 0, 0, 0, 0, 0, 0, 0, 0, 0, 0, 0, 1, 0, 0, 0, 0, 0, 1, 0, 0, 0, 0, 0, 0, 0, 0, 0, 0, 0, 0, 0, 0, 0, 0, 0, 0, 0, 0, 0, 0, 0, 0, 0, 0, 0, 0, 0, 0, 0, 0, 0, 0, 0, 0, 0, 0, 0, 0, 0, 0, 0, 0, 0, 0, 0, 1, 0, 0, 0, 0, 0, 1, 0, 0, 0, 0, 0, 0, 0, 1, 0, 0, 0, 0, 0, 1, 0, 0, 0, 0, 0, 0, 0, 0, 0, 0, 0, 0, 0, 0, 0, 0, 0, 0, 0, 0, 0, 0, 0, 0, 0, 0, 0, 0, 0, 0, 0, 0, 0, 0, 0, 0, 0, 0, 0, 0, 0, 0, 0, 0, 0, 0, 0, 1, 0, 0, 0, 0, 0, 1, 0, 0, 0, 0, 0, 0, 0, 1, 0, 0, 0, 0, 0, 1, 0, 0, 0, 0, 0, 0, 0, 0, 0, 0, 0, 0, 0, 0, 0, 0, 0, 0, 0, 0, 0, 0, 0, 0, 0, 0, 0, 0, 0, 0, 0, 0, 0, 0, 0, 0, 0, 0, 0, 0, 0, 0, 0, 0, 0, 0, 0, 1, 0, 0, 0, 0, 0, 1, 0, 0, 0, 0, 0, 0, 0, 0, 0, 0, 0, 0, 0, 1, 0, 0, 0, 0, 0, 0, 0, 0, 0, 0, 0, 0, 0, 0, 0, 0, 0, 0, 0, 0, 0, 0, 0, 0, 0, 0, 0, 0, 0, 1, 0, 0, 0, 0, 0, 0, 0, 0, 0, 0, 0, 0, 0, 0, 0, 0, 1, 0, 0, 0, 0, 0, 1, 0, 0, 0, 0, 0, 0, 0, 0, 0, 0, 0, 0, 0, 0, 0, 1, 0, 0, 0, 0, 0, 0, 0, 0, 0, 0, 0, 0, 0, 0, 0, 0, 0, 0, 0, 0, 0, 0, 0, 0, 0, 0, 0, 0, 0, 1, 0, 0, 0, 0, 0, 0, 0, 0, 0, 0, 0, 0, 0, 0, 0, 1, 0, 0, 0, 0, 0, 1, 0, 0, 0, 0, 0, 0, 0, 0, 0, 0, 0, 0, 0, 0, 0, 0, 0, 0, 0, 0, 0, 0, 0, 0, 0, 0, 0, 0, 0, 0, 0, 0, 0, 0, 0, 0, 0, 0, 0, 0, 0, 0, 0, 0, 0, 0, 1, 0, 0, 0, 0, 0, 1, 0, 0, 0, 0, 0, 0, 0, 0, 1, 0, 0, 0, 0, 0, 1, 0, 0, 0, 0, 0, 0, 0, 0, 0, 0, 0, 0, 0, 0, 0, 0, 0, 0, 0, 0, 0, 0, 0, 0, 0, 0, 0, 0, 0, 0, 0, 0, 0, 0, 0, 0, 0, 0, 0, 0, 0, 0, 0, 0, 0, 0, 0, 1, 0, 0, 0, 0, 0, 1, 0, 0, 0, 0, 0, 0, 0, 1, 0, 0, 0, 0, 0, 1, 0, 0, 0, 0, 0, 0, 0, 0, 0, 0, 0, 0, 0, 0, 0, 0, 0, 0, 0, 0, 0, 0, 0, 0, 0, 0, 0, 0, 0, 0, 0, 0, 0, 0, 0, 0, 0, 0, 0, 0, 0, 0, 0, 0, 0, 0, 0, 1, 0, 0, 0, 0, 0, 1, 0, 0, 0, 0, 0, 0, 0, 1, 0, 0, 0, 0, 0, 1, 0, 0, 0, 0, 0, 0, 0, 0, 0, 0, 0, 0, 0, 0, 0, 0, 0, 0, 0, 0, 0, 0, 0, 0, 0, 0, 0, 0, 0, 0, 0, 0, 0, 0, 0, 0, 0, 0, 0, 0, 0, 0, 0, 0, 0, 0, 0, 1, 0, 0, 0, 0, 0, 1, 0, 0, 0, 0, 0, 0, 0, 0, 0, 0, 0, 0, 0, 0, 1, 0, 0, 0, 0, 0, 0, 0, 0, 0, 0, 0, 0, 0, 0, 0, 0, 0, 0, 0, 0, 0, 0, 0, 0, 0, 0, 0, 0, 0, 1, 0, 0, 0, 0, 0, 0, 0, 0, 0, 0, 0, 0, 0, 0, 0, 1, 0, 0, 0, 0, 0, 1, 0, 0, 0, 0, 0, 0, 0, 0, 0, 0, 0, 0, 0, 0, 0, 0])
me_mesh_001.materials.append(mat_white_part)
me_mesh_001.materials.append(mat_red_part)
me_mesh_001.use_remesh_preserve_volume = False
me_mesh_001.use_remesh_preserve_attributes = False
me_mesh_001.use_mirror_vertex_groups = False
me_mesh_001.update()

# ---- curves / text
cu_beziercurve_000 = bpy.data.curves.new('BezierCurve.000', 'CURVE')
cu_beziercurve_000.dimensions = '3D'
_sp = cu_beziercurve_000.splines.new('BEZIER'); _sp.bezier_points.add(3)
_sp.bezier_points.foreach_set('co', [-1.055, 3.91, 0.1062, -0.8247, 2.627, 0.1062, -0.6547, 0.4803, 0.1062, -1.055, 0.11, 0.1062])
_sp.bezier_points.foreach_set('handle_left', [-1.762, 3.91, 0.1062, -0.7899, 3.128, 0.1062, -0.1227, 1.736, 0.1062, -0.7927, 0.11, 0.1062])
_sp.bezier_points.foreach_set('handle_right', [-0.5553, 3.91, 0.1062, -0.8747, 1.91, 0.1062, -0.7919, 0.1563, 0.1062, -1.267, 0.11, 0.1062])
for _p, _l, _r in zip(_sp.bezier_points, ['ALIGNED', 'ALIGNED', 'ALIGNED', 'ALIGNED'], ['ALIGNED', 'ALIGNED', 'ALIGNED', 'ALIGNED']): _p.handle_left_type = _l; _p.handle_right_type = _r
_sp.order_u = 0
_sp.order_v = 0
cu_beziercurve_000.use_path = True
cu_beziercurve_000.use_path_clamp = True
cu_beziercurve_000.bevel_resolution = 0
cu_beziercurve_000.fill_mode = 'HALF'

# ---- objects
ob_pin_curve_copy = bpy.data.objects.new('Pin Curve Copy', cu_beziercurve_000)
ob_pin_curve = bpy.data.objects.new('Pin Curve', me_mesh_001)
ob_lamp = bpy.data.objects.new('Lamp', light_lamp)
ob_camera = bpy.data.objects.new('Camera', cam_camera)

# ---- transforms, parenting, visibility, modifiers, constraints
ob_pin_curve_copy.location = (1.055, 0.1062, -2.01)
ob_pin_curve_copy.rotation_euler = (1.571, -0.0, -0.0)
ob_pin_curve_copy.hide_viewport = True
ob_pin_curve_copy.lineart.crease_threshold = 0.0
ob_pin_curve.location = (0.01204, 0.01007, 0.0)
ob_pin_curve.rotation_euler = (1.571, -0.0, -0.0)
ob_pin_curve.lineart.crease_threshold = 0.0
ob_lamp.location = (4.076, 1.005, 5.904)
ob_lamp.rotation_euler = (0.6503, 0.05522, 1.866)
ob_lamp.lock_rotations_4d = False
ob_lamp.empty_display_type = 'ARROWS'
ob_lamp.color = (0.0, 0.0, 0.0, 0.0)
ob_lamp.lineart.crease_threshold = 0.0
ob_camera.location = (7.481, -6.508, 5.344)
ob_camera.rotation_euler = (1.109, 0.0, 0.8149)
ob_camera.lock_rotations_4d = False
ob_camera.empty_display_type = 'ARROWS'
ob_camera.color = (0.0, 0.0, 0.0, 0.0)
ob_camera.display_type = 'WIRE'
ob_camera.lineart.crease_threshold = 0.0

# ---- collection membership
col_collection_1.objects.link(ob_pin_curve_copy)
col_collection_1.objects.link(ob_pin_curve)
col_collection_1.objects.link(ob_lamp)
col_collection_1.objects.link(ob_camera)

# ---- scene / render settings (as saved in the file)
scene.camera = ob_camera
scene.frame_start = 1; scene.frame_end = 250; scene.frame_set(4)
scene.render.engine = 'BLENDER_EEVEE_NEXT'
scene.render.resolution_percentage = 50
scene.render.dither_intensity = 0.0
scene.cycles.use_denoising = False
scene.cycles.samples = 128
scene.cycles.sampling_pattern = 'TABULATED_SOBOL'
scene.cycles.light_sampling_threshold = 0.0
scene.cycles.use_adaptive_sampling = False
scene.cycles.use_light_tree = False
scene.cycles.blur_glossy = 0.0
scene.cycles.sample_clamp_indirect = 0.0
scene.view_settings.view_transform = 'Standard'
bpy.context.view_layer.update()
